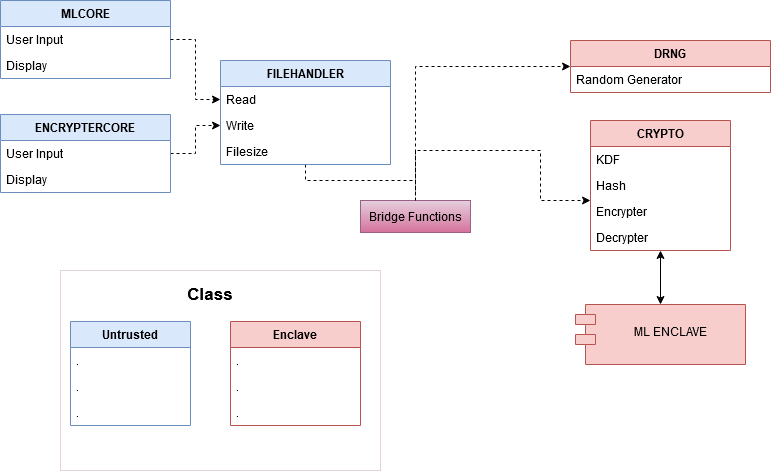

The diagram above was exported from draw.io. Its source (the exported page's mxGraphModel, read from the mxfile embedded in the PNG):
<mxGraphModel dx="1038" dy="547" grid="1" gridSize="10" guides="1" tooltips="1" connect="1" arrows="1" fold="1" page="1" pageScale="1" pageWidth="827" pageHeight="1169" math="0" shadow="0">
  <root>
    <mxCell id="WIyWlLk6GJQsqaUBKTNV-0" />
    <mxCell id="WIyWlLk6GJQsqaUBKTNV-1" parent="WIyWlLk6GJQsqaUBKTNV-0" />
    <mxCell id="_S70M7gzpJm-rLS0F0oE-60" value="" style="rounded=0;whiteSpace=wrap;html=1;strokeColor=#E6D0DE;" parent="WIyWlLk6GJQsqaUBKTNV-1" vertex="1">
      <mxGeometry x="70" y="430" width="320" height="200" as="geometry" />
    </mxCell>
    <mxCell id="_S70M7gzpJm-rLS0F0oE-42" style="edgeStyle=orthogonalEdgeStyle;rounded=0;orthogonalLoop=1;jettySize=auto;html=1;dashed=1;" parent="WIyWlLk6GJQsqaUBKTNV-1" target="_S70M7gzpJm-rLS0F0oE-23" edge="1">
      <mxGeometry relative="1" as="geometry">
        <mxPoint x="425" y="350" as="sourcePoint" />
        <Array as="points">
          <mxPoint x="425" y="310" />
          <mxPoint x="550" y="310" />
          <mxPoint x="550" y="360" />
        </Array>
      </mxGeometry>
    </mxCell>
    <mxCell id="_S70M7gzpJm-rLS0F0oE-43" style="edgeStyle=orthogonalEdgeStyle;rounded=0;orthogonalLoop=1;jettySize=auto;html=1;exitX=0.5;exitY=0;exitDx=0;exitDy=0;dashed=1;" parent="WIyWlLk6GJQsqaUBKTNV-1" source="_S70M7gzpJm-rLS0F0oE-32" target="_S70M7gzpJm-rLS0F0oE-15" edge="1">
      <mxGeometry relative="1" as="geometry">
        <Array as="points">
          <mxPoint x="425" y="226" />
        </Array>
      </mxGeometry>
    </mxCell>
    <mxCell id="_S70M7gzpJm-rLS0F0oE-32" value="Bridge Functions" style="html=1;fillColor=#e6d0de;strokeColor=#996185;gradientColor=#d5739d;" parent="WIyWlLk6GJQsqaUBKTNV-1" vertex="1">
      <mxGeometry x="370" y="360" width="110" height="32" as="geometry" />
    </mxCell>
    <mxCell id="_S70M7gzpJm-rLS0F0oE-49" style="edgeStyle=orthogonalEdgeStyle;rounded=0;jumpStyle=gap;orthogonalLoop=1;jettySize=auto;html=1;entryX=0;entryY=0.5;entryDx=0;entryDy=0;dashed=1;endArrow=classic;endFill=1;strokeColor=#000000;strokeWidth=1;" parent="WIyWlLk6GJQsqaUBKTNV-1" source="_S70M7gzpJm-rLS0F0oE-33" target="_S70M7gzpJm-rLS0F0oE-30" edge="1">
      <mxGeometry relative="1" as="geometry">
        <Array as="points">
          <mxPoint x="205" y="313" />
          <mxPoint x="205" y="285" />
        </Array>
      </mxGeometry>
    </mxCell>
    <mxCell id="_S70M7gzpJm-rLS0F0oE-47" style="edgeStyle=orthogonalEdgeStyle;rounded=0;orthogonalLoop=1;jettySize=auto;html=1;entryX=0.5;entryY=0;entryDx=0;entryDy=0;jumpStyle=gap;strokeColor=#000000;dashed=1;strokeWidth=1;endArrow=none;endFill=0;" parent="WIyWlLk6GJQsqaUBKTNV-1" source="_S70M7gzpJm-rLS0F0oE-28" target="_S70M7gzpJm-rLS0F0oE-32" edge="1">
      <mxGeometry relative="1" as="geometry">
        <Array as="points">
          <mxPoint x="315" y="340" />
          <mxPoint x="425" y="340" />
        </Array>
      </mxGeometry>
    </mxCell>
    <mxCell id="_S70M7gzpJm-rLS0F0oE-15" value="DRNG" style="swimlane;fontStyle=1;childLayout=stackLayout;horizontal=1;startSize=26;fillColor=#f8cecc;horizontalStack=0;resizeParent=1;resizeParentMax=0;resizeLast=0;collapsible=1;marginBottom=0;strokeColor=#b85450;" parent="WIyWlLk6GJQsqaUBKTNV-1" vertex="1">
      <mxGeometry x="580" y="200" width="200" height="52" as="geometry">
        <mxRectangle x="530" y="220" width="70" height="26" as="alternateBounds" />
      </mxGeometry>
    </mxCell>
    <mxCell id="_S70M7gzpJm-rLS0F0oE-16" value="Random Generator" style="text;strokeColor=none;fillColor=none;align=left;verticalAlign=top;spacingLeft=4;spacingRight=4;overflow=hidden;rotatable=0;points=[[0,0.5],[1,0.5]];portConstraint=eastwest;" parent="_S70M7gzpJm-rLS0F0oE-15" vertex="1">
      <mxGeometry y="26" width="200" height="26" as="geometry" />
    </mxCell>
    <mxCell id="_S70M7gzpJm-rLS0F0oE-50" value="Untrusted" style="swimlane;fontStyle=1;childLayout=stackLayout;horizontal=1;startSize=26;fillColor=#dae8fc;horizontalStack=0;resizeParent=1;resizeParentMax=0;resizeLast=0;collapsible=1;marginBottom=0;strokeColor=#6c8ebf;" parent="WIyWlLk6GJQsqaUBKTNV-1" vertex="1">
      <mxGeometry x="80" y="481" width="120" height="104" as="geometry" />
    </mxCell>
    <mxCell id="_S70M7gzpJm-rLS0F0oE-51" value="." style="text;strokeColor=none;fillColor=none;align=left;verticalAlign=top;spacingLeft=4;spacingRight=4;overflow=hidden;rotatable=0;points=[[0,0.5],[1,0.5]];portConstraint=eastwest;" parent="_S70M7gzpJm-rLS0F0oE-50" vertex="1">
      <mxGeometry y="26" width="120" height="26" as="geometry" />
    </mxCell>
    <mxCell id="_S70M7gzpJm-rLS0F0oE-52" value="." style="text;strokeColor=none;fillColor=none;align=left;verticalAlign=top;spacingLeft=4;spacingRight=4;overflow=hidden;rotatable=0;points=[[0,0.5],[1,0.5]];portConstraint=eastwest;" parent="_S70M7gzpJm-rLS0F0oE-50" vertex="1">
      <mxGeometry y="52" width="120" height="26" as="geometry" />
    </mxCell>
    <mxCell id="_S70M7gzpJm-rLS0F0oE-53" value="." style="text;strokeColor=none;fillColor=none;align=left;verticalAlign=top;spacingLeft=4;spacingRight=4;overflow=hidden;rotatable=0;points=[[0,0.5],[1,0.5]];portConstraint=eastwest;" parent="_S70M7gzpJm-rLS0F0oE-50" vertex="1">
      <mxGeometry y="78" width="120" height="26" as="geometry" />
    </mxCell>
    <mxCell id="_S70M7gzpJm-rLS0F0oE-54" value="Enclave" style="swimlane;fontStyle=1;childLayout=stackLayout;horizontal=1;startSize=26;fillColor=#f8cecc;horizontalStack=0;resizeParent=1;resizeParentMax=0;resizeLast=0;collapsible=1;marginBottom=0;strokeColor=#b85450;" parent="WIyWlLk6GJQsqaUBKTNV-1" vertex="1">
      <mxGeometry x="240" y="481" width="130" height="104" as="geometry" />
    </mxCell>
    <mxCell id="_S70M7gzpJm-rLS0F0oE-55" value="." style="text;strokeColor=none;fillColor=none;align=left;verticalAlign=top;spacingLeft=4;spacingRight=4;overflow=hidden;rotatable=0;points=[[0,0.5],[1,0.5]];portConstraint=eastwest;" parent="_S70M7gzpJm-rLS0F0oE-54" vertex="1">
      <mxGeometry y="26" width="130" height="26" as="geometry" />
    </mxCell>
    <mxCell id="_S70M7gzpJm-rLS0F0oE-56" value="." style="text;strokeColor=none;fillColor=none;align=left;verticalAlign=top;spacingLeft=4;spacingRight=4;overflow=hidden;rotatable=0;points=[[0,0.5],[1,0.5]];portConstraint=eastwest;" parent="_S70M7gzpJm-rLS0F0oE-54" vertex="1">
      <mxGeometry y="52" width="130" height="26" as="geometry" />
    </mxCell>
    <mxCell id="_S70M7gzpJm-rLS0F0oE-57" value="." style="text;strokeColor=none;fillColor=none;align=left;verticalAlign=top;spacingLeft=4;spacingRight=4;overflow=hidden;rotatable=0;points=[[0,0.5],[1,0.5]];portConstraint=eastwest;" parent="_S70M7gzpJm-rLS0F0oE-54" vertex="1">
      <mxGeometry y="78" width="130" height="26" as="geometry" />
    </mxCell>
    <mxCell id="_S70M7gzpJm-rLS0F0oE-59" value="&lt;b&gt;&lt;font style=&quot;font-size: 17px&quot;&gt;Class&lt;/font&gt;&lt;/b&gt;" style="text;html=1;strokeColor=none;fillColor=none;align=center;verticalAlign=middle;whiteSpace=wrap;rounded=0;" parent="WIyWlLk6GJQsqaUBKTNV-1" vertex="1">
      <mxGeometry x="200" y="444" width="40" height="20" as="geometry" />
    </mxCell>
    <mxCell id="_S70M7gzpJm-rLS0F0oE-61" value="MLCORE" style="swimlane;fontStyle=1;childLayout=stackLayout;horizontal=1;startSize=26;fillColor=#dae8fc;horizontalStack=0;resizeParent=1;resizeParentMax=0;resizeLast=0;collapsible=1;marginBottom=0;strokeColor=#6c8ebf;" parent="WIyWlLk6GJQsqaUBKTNV-1" vertex="1">
      <mxGeometry x="10" y="160" width="170" height="78" as="geometry" />
    </mxCell>
    <mxCell id="_S70M7gzpJm-rLS0F0oE-62" value="User Input" style="text;strokeColor=none;fillColor=none;align=left;verticalAlign=top;spacingLeft=4;spacingRight=4;overflow=hidden;rotatable=0;points=[[0,0.5],[1,0.5]];portConstraint=eastwest;" parent="_S70M7gzpJm-rLS0F0oE-61" vertex="1">
      <mxGeometry y="26" width="170" height="26" as="geometry" />
    </mxCell>
    <mxCell id="_S70M7gzpJm-rLS0F0oE-63" value="Display" style="text;strokeColor=none;fillColor=none;align=left;verticalAlign=top;spacingLeft=4;spacingRight=4;overflow=hidden;rotatable=0;points=[[0,0.5],[1,0.5]];portConstraint=eastwest;" parent="_S70M7gzpJm-rLS0F0oE-61" vertex="1">
      <mxGeometry y="52" width="170" height="26" as="geometry" />
    </mxCell>
    <mxCell id="_S70M7gzpJm-rLS0F0oE-33" value="ENCRYPTERCORE" style="swimlane;fontStyle=1;childLayout=stackLayout;horizontal=1;startSize=26;fillColor=#dae8fc;horizontalStack=0;resizeParent=1;resizeParentMax=0;resizeLast=0;collapsible=1;marginBottom=0;strokeColor=#6c8ebf;" parent="WIyWlLk6GJQsqaUBKTNV-1" vertex="1">
      <mxGeometry x="10" y="274" width="170" height="78" as="geometry" />
    </mxCell>
    <mxCell id="_S70M7gzpJm-rLS0F0oE-34" value="User Input" style="text;strokeColor=none;fillColor=none;align=left;verticalAlign=top;spacingLeft=4;spacingRight=4;overflow=hidden;rotatable=0;points=[[0,0.5],[1,0.5]];portConstraint=eastwest;" parent="_S70M7gzpJm-rLS0F0oE-33" vertex="1">
      <mxGeometry y="26" width="170" height="26" as="geometry" />
    </mxCell>
    <mxCell id="_S70M7gzpJm-rLS0F0oE-35" value="Display" style="text;strokeColor=none;fillColor=none;align=left;verticalAlign=top;spacingLeft=4;spacingRight=4;overflow=hidden;rotatable=0;points=[[0,0.5],[1,0.5]];portConstraint=eastwest;" parent="_S70M7gzpJm-rLS0F0oE-33" vertex="1">
      <mxGeometry y="52" width="170" height="26" as="geometry" />
    </mxCell>
    <mxCell id="_S70M7gzpJm-rLS0F0oE-28" value="FILEHANDLER" style="swimlane;fontStyle=1;childLayout=stackLayout;horizontal=1;startSize=26;fillColor=#dae8fc;horizontalStack=0;resizeParent=1;resizeParentMax=0;resizeLast=0;collapsible=1;marginBottom=0;strokeColor=#6c8ebf;" parent="WIyWlLk6GJQsqaUBKTNV-1" vertex="1">
      <mxGeometry x="230" y="220" width="170" height="104" as="geometry" />
    </mxCell>
    <mxCell id="_S70M7gzpJm-rLS0F0oE-29" value="Read" style="text;strokeColor=none;fillColor=none;align=left;verticalAlign=top;spacingLeft=4;spacingRight=4;overflow=hidden;rotatable=0;points=[[0,0.5],[1,0.5]];portConstraint=eastwest;" parent="_S70M7gzpJm-rLS0F0oE-28" vertex="1">
      <mxGeometry y="26" width="170" height="26" as="geometry" />
    </mxCell>
    <mxCell id="_S70M7gzpJm-rLS0F0oE-30" value="Write" style="text;strokeColor=none;fillColor=none;align=left;verticalAlign=top;spacingLeft=4;spacingRight=4;overflow=hidden;rotatable=0;points=[[0,0.5],[1,0.5]];portConstraint=eastwest;" parent="_S70M7gzpJm-rLS0F0oE-28" vertex="1">
      <mxGeometry y="52" width="170" height="26" as="geometry" />
    </mxCell>
    <mxCell id="_S70M7gzpJm-rLS0F0oE-31" value="Filesize" style="text;strokeColor=none;fillColor=none;align=left;verticalAlign=top;spacingLeft=4;spacingRight=4;overflow=hidden;rotatable=0;points=[[0,0.5],[1,0.5]];portConstraint=eastwest;" parent="_S70M7gzpJm-rLS0F0oE-28" vertex="1">
      <mxGeometry y="78" width="170" height="26" as="geometry" />
    </mxCell>
    <mxCell id="_S70M7gzpJm-rLS0F0oE-64" style="edgeStyle=orthogonalEdgeStyle;rounded=0;jumpStyle=gap;orthogonalLoop=1;jettySize=auto;html=1;entryX=0;entryY=0.5;entryDx=0;entryDy=0;dashed=1;endArrow=classic;endFill=1;strokeColor=#000000;strokeWidth=1;" parent="WIyWlLk6GJQsqaUBKTNV-1" source="_S70M7gzpJm-rLS0F0oE-62" target="_S70M7gzpJm-rLS0F0oE-29" edge="1">
      <mxGeometry relative="1" as="geometry" />
    </mxCell>
    <mxCell id="YuvpM0P_VrYv8A6n8Nf4-8" style="edgeStyle=orthogonalEdgeStyle;rounded=0;orthogonalLoop=1;jettySize=auto;html=1;exitX=0.5;exitY=1;exitDx=0;exitDy=0;entryX=0.5;entryY=0;entryDx=0;entryDy=0;startArrow=classic;startFill=1;" parent="WIyWlLk6GJQsqaUBKTNV-1" source="_S70M7gzpJm-rLS0F0oE-23" target="0cCaXOiE2kTUNeH1nEKV-0" edge="1">
      <mxGeometry relative="1" as="geometry">
        <mxPoint x="670" y="444" as="targetPoint" />
      </mxGeometry>
    </mxCell>
    <mxCell id="_S70M7gzpJm-rLS0F0oE-23" value="CRYPTO" style="swimlane;fontStyle=1;childLayout=stackLayout;horizontal=1;startSize=26;fillColor=#f8cecc;horizontalStack=0;resizeParent=1;resizeParentMax=0;resizeLast=0;collapsible=1;marginBottom=0;strokeColor=#b85450;" parent="WIyWlLk6GJQsqaUBKTNV-1" vertex="1">
      <mxGeometry x="600" y="280" width="140" height="130" as="geometry" />
    </mxCell>
    <mxCell id="_S70M7gzpJm-rLS0F0oE-24" value="KDF" style="text;strokeColor=none;fillColor=none;align=left;verticalAlign=top;spacingLeft=4;spacingRight=4;overflow=hidden;rotatable=0;points=[[0,0.5],[1,0.5]];portConstraint=eastwest;" parent="_S70M7gzpJm-rLS0F0oE-23" vertex="1">
      <mxGeometry y="26" width="140" height="26" as="geometry" />
    </mxCell>
    <mxCell id="_S70M7gzpJm-rLS0F0oE-27" value="Hash" style="text;strokeColor=none;fillColor=none;align=left;verticalAlign=top;spacingLeft=4;spacingRight=4;overflow=hidden;rotatable=0;points=[[0,0.5],[1,0.5]];portConstraint=eastwest;" parent="_S70M7gzpJm-rLS0F0oE-23" vertex="1">
      <mxGeometry y="52" width="140" height="26" as="geometry" />
    </mxCell>
    <mxCell id="_S70M7gzpJm-rLS0F0oE-25" value="Encrypter" style="text;strokeColor=none;fillColor=none;align=left;verticalAlign=top;spacingLeft=4;spacingRight=4;overflow=hidden;rotatable=0;points=[[0,0.5],[1,0.5]];portConstraint=eastwest;" parent="_S70M7gzpJm-rLS0F0oE-23" vertex="1">
      <mxGeometry y="78" width="140" height="26" as="geometry" />
    </mxCell>
    <mxCell id="_S70M7gzpJm-rLS0F0oE-26" value="Decrypter" style="text;strokeColor=none;fillColor=none;align=left;verticalAlign=top;spacingLeft=4;spacingRight=4;overflow=hidden;rotatable=0;points=[[0,0.5],[1,0.5]];portConstraint=eastwest;" parent="_S70M7gzpJm-rLS0F0oE-23" vertex="1">
      <mxGeometry y="104" width="140" height="26" as="geometry" />
    </mxCell>
    <mxCell id="0cCaXOiE2kTUNeH1nEKV-0" value="&#10;ML ENCLAVE " style="shape=module;align=left;spacingLeft=20;align=center;verticalAlign=top;fillColor=#f8cecc;strokeColor=#b85450;" vertex="1" parent="WIyWlLk6GJQsqaUBKTNV-1">
      <mxGeometry x="585" y="464" width="170" height="60" as="geometry" />
    </mxCell>
  </root>
</mxGraphModel>